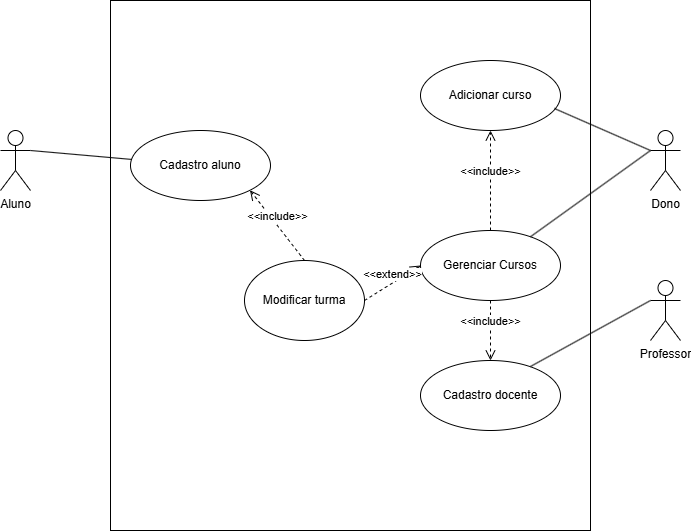

The diagram above was exported from draw.io. Its source (the exported page's mxGraphModel, read from the mxfile embedded in the PNG):
<mxGraphModel dx="1111" dy="1634" grid="1" gridSize="10" guides="1" tooltips="1" connect="1" arrows="1" fold="1" page="1" pageScale="1" pageWidth="827" pageHeight="1169" math="0" shadow="0">
  <root>
    <mxCell id="0" />
    <mxCell id="1" parent="0" />
    <mxCell id="zPoDW6oiYnrwy6mZFaHx-1" value="Aluno&lt;div&gt;&lt;br&gt;&lt;/div&gt;" style="shape=umlActor;verticalLabelPosition=bottom;verticalAlign=top;html=1;" parent="1" vertex="1">
      <mxGeometry x="50" y="120" width="30" height="60" as="geometry" />
    </mxCell>
    <mxCell id="zPoDW6oiYnrwy6mZFaHx-2" value="Dono" style="shape=umlActor;verticalLabelPosition=bottom;verticalAlign=top;html=1;" parent="1" vertex="1">
      <mxGeometry x="700" y="120" width="30" height="60" as="geometry" />
    </mxCell>
    <mxCell id="zPoDW6oiYnrwy6mZFaHx-3" value="" style="html=1;whiteSpace=wrap;" parent="1" vertex="1">
      <mxGeometry x="160" y="-10" width="480" height="530" as="geometry" />
    </mxCell>
    <mxCell id="zPoDW6oiYnrwy6mZFaHx-5" value="Professor" style="shape=umlActor;verticalLabelPosition=bottom;verticalAlign=top;html=1;" parent="1" vertex="1">
      <mxGeometry x="700" y="270" width="30" height="60" as="geometry" />
    </mxCell>
    <mxCell id="zPoDW6oiYnrwy6mZFaHx-6" value="Cadastro docente" style="ellipse;whiteSpace=wrap;html=1;" parent="1" vertex="1">
      <mxGeometry x="470" y="350" width="140" height="70" as="geometry" />
    </mxCell>
    <mxCell id="zPoDW6oiYnrwy6mZFaHx-7" value="Gerenciar Cursos" style="ellipse;whiteSpace=wrap;html=1;" parent="1" vertex="1">
      <mxGeometry x="470" y="220" width="140" height="70" as="geometry" />
    </mxCell>
    <mxCell id="zPoDW6oiYnrwy6mZFaHx-8" value="Adicionar curso" style="ellipse;whiteSpace=wrap;html=1;" parent="1" vertex="1">
      <mxGeometry x="470" y="50" width="140" height="70" as="geometry" />
    </mxCell>
    <mxCell id="zPoDW6oiYnrwy6mZFaHx-10" value="" style="endArrow=none;html=1;rounded=0;entryX=0;entryY=0.3333333333333333;entryDx=0;entryDy=0;entryPerimeter=0;exitX=0.957;exitY=0.686;exitDx=0;exitDy=0;exitPerimeter=0;" parent="1" source="zPoDW6oiYnrwy6mZFaHx-8" target="zPoDW6oiYnrwy6mZFaHx-2" edge="1">
      <mxGeometry width="50" height="50" relative="1" as="geometry">
        <mxPoint x="630" y="130" as="sourcePoint" />
        <mxPoint x="680" y="80" as="targetPoint" />
      </mxGeometry>
    </mxCell>
    <mxCell id="zPoDW6oiYnrwy6mZFaHx-11" value="" style="endArrow=none;html=1;rounded=0;entryX=0;entryY=0.3333333333333333;entryDx=0;entryDy=0;entryPerimeter=0;" parent="1" source="zPoDW6oiYnrwy6mZFaHx-7" target="zPoDW6oiYnrwy6mZFaHx-2" edge="1">
      <mxGeometry width="50" height="50" relative="1" as="geometry">
        <mxPoint x="580" y="140" as="sourcePoint" />
        <mxPoint x="677" y="204" as="targetPoint" />
      </mxGeometry>
    </mxCell>
    <mxCell id="zPoDW6oiYnrwy6mZFaHx-12" value="&amp;lt;&amp;lt;include&amp;gt;&amp;gt;" style="html=1;verticalAlign=bottom;endArrow=open;dashed=1;endSize=8;curved=0;rounded=0;entryX=0.5;entryY=1;entryDx=0;entryDy=0;exitX=0.5;exitY=0;exitDx=0;exitDy=0;" parent="1" source="zPoDW6oiYnrwy6mZFaHx-7" target="zPoDW6oiYnrwy6mZFaHx-8" edge="1">
      <mxGeometry relative="1" as="geometry">
        <mxPoint x="450" y="210" as="sourcePoint" />
        <mxPoint x="370" y="210" as="targetPoint" />
      </mxGeometry>
    </mxCell>
    <mxCell id="zPoDW6oiYnrwy6mZFaHx-13" value="" style="endArrow=none;html=1;rounded=0;entryX=0;entryY=0.3333333333333333;entryDx=0;entryDy=0;entryPerimeter=0;" parent="1" target="zPoDW6oiYnrwy6mZFaHx-5" edge="1">
      <mxGeometry width="50" height="50" relative="1" as="geometry">
        <mxPoint x="580" y="356" as="sourcePoint" />
        <mxPoint x="700" y="270" as="targetPoint" />
      </mxGeometry>
    </mxCell>
    <mxCell id="zPoDW6oiYnrwy6mZFaHx-14" value="&amp;lt;&amp;lt;include&amp;gt;&amp;gt;" style="html=1;verticalAlign=bottom;endArrow=open;dashed=1;endSize=8;curved=0;rounded=0;entryX=0.5;entryY=0;entryDx=0;entryDy=0;exitX=0.5;exitY=1;exitDx=0;exitDy=0;" parent="1" source="zPoDW6oiYnrwy6mZFaHx-7" target="zPoDW6oiYnrwy6mZFaHx-6" edge="1">
      <mxGeometry relative="1" as="geometry">
        <mxPoint x="400" y="260" as="sourcePoint" />
        <mxPoint x="400" y="160" as="targetPoint" />
      </mxGeometry>
    </mxCell>
    <mxCell id="zPoDW6oiYnrwy6mZFaHx-15" value="Cadastro aluno" style="ellipse;whiteSpace=wrap;html=1;" parent="1" vertex="1">
      <mxGeometry x="180" y="120" width="140" height="70" as="geometry" />
    </mxCell>
    <mxCell id="zPoDW6oiYnrwy6mZFaHx-17" value="" style="endArrow=none;html=1;rounded=0;exitX=1;exitY=0.3333333333333333;exitDx=0;exitDy=0;exitPerimeter=0;" parent="1" source="zPoDW6oiYnrwy6mZFaHx-1" target="zPoDW6oiYnrwy6mZFaHx-15" edge="1">
      <mxGeometry width="50" height="50" relative="1" as="geometry">
        <mxPoint x="390" y="330" as="sourcePoint" />
        <mxPoint x="440" y="280" as="targetPoint" />
      </mxGeometry>
    </mxCell>
    <mxCell id="zPoDW6oiYnrwy6mZFaHx-18" value="Modificar turma" style="ellipse;whiteSpace=wrap;html=1;" parent="1" vertex="1">
      <mxGeometry x="294" y="250" width="120" height="80" as="geometry" />
    </mxCell>
    <mxCell id="zPoDW6oiYnrwy6mZFaHx-19" value="&amp;lt;&amp;lt;extend&amp;gt;&amp;gt;" style="html=1;verticalAlign=bottom;endArrow=open;dashed=1;endSize=8;curved=0;rounded=0;entryX=0;entryY=0.5;entryDx=0;entryDy=0;exitX=1;exitY=0.5;exitDx=0;exitDy=0;" parent="1" source="zPoDW6oiYnrwy6mZFaHx-18" target="zPoDW6oiYnrwy6mZFaHx-7" edge="1">
      <mxGeometry relative="1" as="geometry">
        <mxPoint x="454" y="370" as="sourcePoint" />
        <mxPoint x="374" y="370" as="targetPoint" />
      </mxGeometry>
    </mxCell>
    <mxCell id="zPoDW6oiYnrwy6mZFaHx-20" value="&amp;lt;&amp;lt;include&amp;gt;&amp;gt;" style="html=1;verticalAlign=bottom;endArrow=open;dashed=1;endSize=8;curved=0;rounded=0;entryX=1;entryY=1;entryDx=0;entryDy=0;exitX=0.5;exitY=0;exitDx=0;exitDy=0;" parent="1" source="zPoDW6oiYnrwy6mZFaHx-18" target="zPoDW6oiYnrwy6mZFaHx-15" edge="1">
      <mxGeometry relative="1" as="geometry">
        <mxPoint x="414" y="210" as="sourcePoint" />
        <mxPoint x="334" y="210" as="targetPoint" />
      </mxGeometry>
    </mxCell>
  </root>
</mxGraphModel>